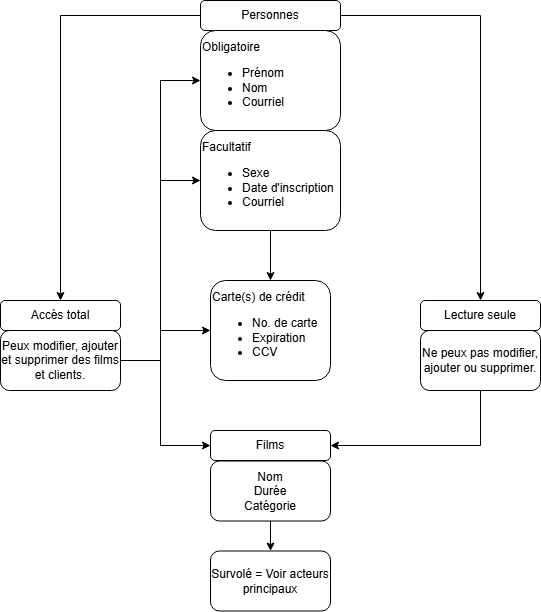

The diagram above was exported from draw.io. Its source (the exported page's mxGraphModel, read from the mxfile embedded in the PNG):
<mxGraphModel dx="541" dy="760" grid="1" gridSize="10" guides="1" tooltips="1" connect="1" arrows="1" fold="1" page="1" pageScale="1" pageWidth="827" pageHeight="1169" math="0" shadow="0">
  <root>
    <mxCell id="0" />
    <mxCell id="1" parent="0" />
    <mxCell id="MLy-ZCtyPgT1jo64cEbI-4" edge="1" parent="1" source="MLy-ZCtyPgT1jo64cEbI-1" style="edgeStyle=orthogonalEdgeStyle;rounded=0;orthogonalLoop=1;jettySize=auto;html=1;" target="MLy-ZCtyPgT1jo64cEbI-3" value="">
      <mxGeometry relative="1" as="geometry" />
    </mxCell>
    <mxCell id="MLy-ZCtyPgT1jo64cEbI-6" edge="1" parent="1" source="MLy-ZCtyPgT1jo64cEbI-1" style="edgeStyle=orthogonalEdgeStyle;rounded=0;orthogonalLoop=1;jettySize=auto;html=1;" target="MLy-ZCtyPgT1jo64cEbI-5" value="">
      <mxGeometry relative="1" as="geometry" />
    </mxCell>
    <mxCell id="MLy-ZCtyPgT1jo64cEbI-1" parent="1" style="rounded=1;whiteSpace=wrap;html=1;" value="Personnes" vertex="1">
      <mxGeometry height="30" width="140" x="330" y="110" as="geometry" />
    </mxCell>
    <mxCell id="MLy-ZCtyPgT1jo64cEbI-2" parent="1" style="rounded=1;whiteSpace=wrap;html=1;" value="Films" vertex="1">
      <mxGeometry height="30" width="120" x="340" y="540" as="geometry" />
    </mxCell>
    <mxCell id="MLy-ZCtyPgT1jo64cEbI-3" parent="1" style="whiteSpace=wrap;html=1;rounded=1;" value="Accès total" vertex="1">
      <mxGeometry height="30" width="120" x="130" y="410" as="geometry" />
    </mxCell>
    <mxCell id="MLy-ZCtyPgT1jo64cEbI-5" parent="1" style="whiteSpace=wrap;html=1;rounded=1;" value="Lecture seule" vertex="1">
      <mxGeometry height="30" width="120" x="550" y="410" as="geometry" />
    </mxCell>
    <mxCell id="MLy-ZCtyPgT1jo64cEbI-7" parent="1" style="rounded=1;whiteSpace=wrap;html=1;align=left;" value="&lt;div&gt;Obligatoire&lt;/div&gt;&lt;ul&gt;&lt;li&gt;Prénom&lt;/li&gt;&lt;li&gt;Nom&lt;/li&gt;&lt;li&gt;Courriel&lt;/li&gt;&lt;/ul&gt;" vertex="1">
      <mxGeometry height="100" width="140" x="330" y="140" as="geometry" />
    </mxCell>
    <mxCell id="MLy-ZCtyPgT1jo64cEbI-12" edge="1" parent="1" source="MLy-ZCtyPgT1jo64cEbI-8" style="edgeStyle=orthogonalEdgeStyle;rounded=0;orthogonalLoop=1;jettySize=auto;html=1;" target="MLy-ZCtyPgT1jo64cEbI-11" value="">
      <mxGeometry relative="1" as="geometry" />
    </mxCell>
    <mxCell id="MLy-ZCtyPgT1jo64cEbI-8" parent="1" style="rounded=1;whiteSpace=wrap;html=1;align=left;" value="&lt;div&gt;Facultatif&lt;/div&gt;&lt;ul&gt;&lt;li&gt;Sexe&lt;/li&gt;&lt;li&gt;Date d'inscription&lt;/li&gt;&lt;li&gt;Courriel&lt;/li&gt;&lt;/ul&gt;" vertex="1">
      <mxGeometry height="100" width="140" x="330" y="240" as="geometry" />
    </mxCell>
    <mxCell id="MLy-ZCtyPgT1jo64cEbI-11" parent="1" style="whiteSpace=wrap;html=1;align=left;rounded=1;" value="Carte(s) de crédit&lt;div&gt;&lt;ul&gt;&lt;li&gt;No. de carte&lt;/li&gt;&lt;li&gt;Expiration&lt;/li&gt;&lt;li&gt;CCV&lt;/li&gt;&lt;/ul&gt;&lt;/div&gt;" vertex="1">
      <mxGeometry height="100" width="120" x="340" y="390" as="geometry" />
    </mxCell>
    <mxCell id="MLy-ZCtyPgT1jo64cEbI-23" edge="1" parent="1" source="MLy-ZCtyPgT1jo64cEbI-14" style="edgeStyle=orthogonalEdgeStyle;rounded=0;orthogonalLoop=1;jettySize=auto;html=1;exitX=1;exitY=0.5;exitDx=0;exitDy=0;entryX=0;entryY=0.5;entryDx=0;entryDy=0;" target="MLy-ZCtyPgT1jo64cEbI-7">
      <mxGeometry relative="1" as="geometry">
        <Array as="points">
          <mxPoint x="290" y="470" />
          <mxPoint x="290" y="190" />
        </Array>
      </mxGeometry>
    </mxCell>
    <mxCell id="MLy-ZCtyPgT1jo64cEbI-24" edge="1" parent="1" source="MLy-ZCtyPgT1jo64cEbI-14" style="edgeStyle=orthogonalEdgeStyle;rounded=0;orthogonalLoop=1;jettySize=auto;html=1;exitX=1;exitY=0.75;exitDx=0;exitDy=0;entryX=0;entryY=0.5;entryDx=0;entryDy=0;" target="MLy-ZCtyPgT1jo64cEbI-8">
      <mxGeometry relative="1" as="geometry">
        <Array as="points">
          <mxPoint x="250" y="470" />
          <mxPoint x="290" y="470" />
          <mxPoint x="290" y="290" />
        </Array>
      </mxGeometry>
    </mxCell>
    <mxCell id="MLy-ZCtyPgT1jo64cEbI-25" edge="1" parent="1" source="MLy-ZCtyPgT1jo64cEbI-14" style="edgeStyle=orthogonalEdgeStyle;rounded=0;orthogonalLoop=1;jettySize=auto;html=1;exitX=1;exitY=0.5;exitDx=0;exitDy=0;" target="MLy-ZCtyPgT1jo64cEbI-11">
      <mxGeometry relative="1" as="geometry">
        <Array as="points">
          <mxPoint x="290" y="470" />
          <mxPoint x="290" y="440" />
        </Array>
      </mxGeometry>
    </mxCell>
    <mxCell id="MLy-ZCtyPgT1jo64cEbI-26" edge="1" parent="1" source="MLy-ZCtyPgT1jo64cEbI-14" style="edgeStyle=orthogonalEdgeStyle;rounded=0;orthogonalLoop=1;jettySize=auto;html=1;exitX=1;exitY=0.5;exitDx=0;exitDy=0;entryX=0;entryY=0.5;entryDx=0;entryDy=0;" target="MLy-ZCtyPgT1jo64cEbI-2">
      <mxGeometry relative="1" as="geometry">
        <Array as="points">
          <mxPoint x="290" y="470" />
          <mxPoint x="290" y="555" />
        </Array>
      </mxGeometry>
    </mxCell>
    <mxCell id="MLy-ZCtyPgT1jo64cEbI-14" parent="1" style="rounded=1;whiteSpace=wrap;html=1;align=center;" value="Peux modifier, ajouter et supprimer des films et clients." vertex="1">
      <mxGeometry height="60" width="120" x="130" y="440" as="geometry" />
    </mxCell>
    <mxCell id="MLy-ZCtyPgT1jo64cEbI-27" edge="1" parent="1" source="MLy-ZCtyPgT1jo64cEbI-15" style="edgeStyle=orthogonalEdgeStyle;rounded=0;orthogonalLoop=1;jettySize=auto;html=1;exitX=0.5;exitY=1;exitDx=0;exitDy=0;entryX=1;entryY=0.5;entryDx=0;entryDy=0;" target="MLy-ZCtyPgT1jo64cEbI-2">
      <mxGeometry relative="1" as="geometry" />
    </mxCell>
    <mxCell id="MLy-ZCtyPgT1jo64cEbI-15" parent="1" style="rounded=1;whiteSpace=wrap;html=1;align=center;" value="Ne peux pas modifier, ajouter ou supprimer." vertex="1">
      <mxGeometry height="60" width="120" x="550" y="440" as="geometry" />
    </mxCell>
    <mxCell id="MLy-ZCtyPgT1jo64cEbI-18" edge="1" parent="1" source="MLy-ZCtyPgT1jo64cEbI-16" style="edgeStyle=orthogonalEdgeStyle;rounded=0;orthogonalLoop=1;jettySize=auto;html=1;" target="MLy-ZCtyPgT1jo64cEbI-17" value="">
      <mxGeometry relative="1" as="geometry" />
    </mxCell>
    <mxCell id="MLy-ZCtyPgT1jo64cEbI-16" parent="1" style="rounded=1;whiteSpace=wrap;html=1;" value="Nom&lt;div&gt;Durée&lt;/div&gt;&lt;div&gt;Catégorie&lt;/div&gt;" vertex="1">
      <mxGeometry height="60" width="120" x="340" y="570.5" as="geometry" />
    </mxCell>
    <mxCell id="MLy-ZCtyPgT1jo64cEbI-17" parent="1" style="whiteSpace=wrap;html=1;rounded=1;" value="Survolé = Voir acteurs principaux" vertex="1">
      <mxGeometry height="60" width="120" x="340" y="660.5" as="geometry" />
    </mxCell>
  </root>
</mxGraphModel>